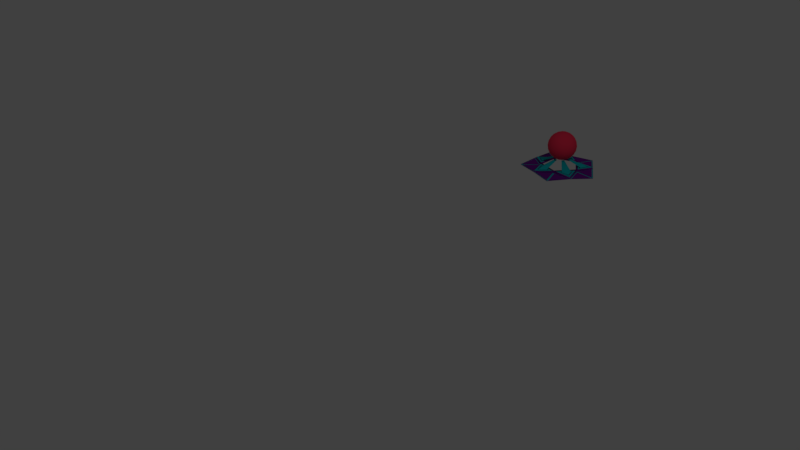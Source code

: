 # Source: ReactorNode.blend  (saved by Blender 2.79.0; exported with 4.5.12 LTS)
import bpy
from mathutils import Matrix  # noqa: F401  (used for matrix-valued properties, if any)

bpy.ops.wm.read_factory_settings(use_empty=True)
scene = bpy.context.scene
scene.name = 'Scene'

# ---- collections
col_collection_1 = bpy.data.collections.new('Collection 1'); scene.collection.children.link(col_collection_1)

# ---- materials (node trees are filled in below, after node groups)
mat_material_005 = bpy.data.materials.new('Material.005')
mat_material_005.alpha_threshold = 0.0
mat_material_005.use_transparent_shadow = False
mat_material_005.diffuse_color = (0.9823, 0.0382, 0.09531, 1.0)
mat_material_005.roughness = 0.5
mat_neon = bpy.data.materials.new('Neon')
mat_neon.alpha_threshold = 0.0
mat_neon.use_transparent_shadow = False
mat_neon.diffuse_color = (0.003035, 0.5089, 0.5647, 1.0)
mat_neon.roughness = 0.5
mat_purple = bpy.data.materials.new('Purple')
mat_purple.alpha_threshold = 0.0
mat_purple.use_transparent_shadow = False
mat_purple.diffuse_color = (0.1651, 0.01161, 0.2831, 1.0)
mat_purple.specular_color = (0.6445, 0.628, 0.6108)
mat_purple.roughness = 0.5
mat_purple.specular_intensity = 0.0

# ---- material node trees

# ---- world
world_world = bpy.data.worlds.new('World'); scene.world = world_world
world_world.color = (0.05088, 0.05088, 0.05088)
world_world.use_sun_shadow = False
world_world.sun_shadow_jitter_overblur = 0.0
world_world.cycles.sampling_method = 'MANUAL'

# ---- cameras
cam_camera = bpy.data.cameras.new('Camera')
cam_camera.clip_end = 100.0
cam_camera.lens = 35.0
cam_camera.sensor_width = 32.0
cam_camera.sensor_height = 18.0
cam_camera.ortho_scale = 7.314
cam_camera.dof.focus_distance = 0.0
cam_camera.dof.aperture_fstop = 128.0

# ---- lights
light_lamp = bpy.data.lights.new('Lamp', 'POINT')
light_lamp.transmission_factor = 0.0
light_lamp.cutoff_distance = 30.0
light_lamp.energy = 100.0
light_lamp.shadow_buffer_clip_start = 1.001
light_lamp.shadow_soft_size = 0.1
light_lamp.shadow_maximum_resolution = 0.006
light_lamp.use_absolute_resolution = True

# ---- meshes
me_icosphere_005 = bpy.data.meshes.new('Icosphere.005')
me_icosphere_005.from_pydata([(0.0, 0.0, -1.0), (0.7236, -0.5257, -0.4472), (-0.2764, -0.8506, -0.4472), (-0.8944, 0.0, -0.4472), (-0.2764, 0.8506, -0.4472), (0.7236, 0.5257, -0.4472), (0.2764, -0.8506, 0.4472), (-0.7236, -0.5257, 0.4472), (-0.7236, 0.5257, 0.4472), (0.2764, 0.8506, 0.4472), (0.8944, 0.0, 0.4472), (0.0, 0.0, 1.0), (-0.2328, -0.7166, -0.6575), (-0.1625, -0.5, -0.8507), (-0.07761, -0.2389, -0.9679), (0.2032, -0.1476, -0.9679), (0.4253, -0.309, -0.8507), (0.6095, -0.4429, -0.6575), (0.5319, -0.6817, -0.5023), (0.2629, -0.809, -0.5257), (-0.02964, -0.8642, -0.5023), (0.8127, 0.2952, -0.5023), (0.8506, 0.0, -0.5257), (0.8127, -0.2952, -0.5023), (0.2032, 0.1476, -0.9679), (0.4253, 0.309, -0.8507), (0.6095, 0.4429, -0.6575), (-0.7534, 0.0, -0.6575), (-0.5257, 0.0, -0.8507), (-0.2511, 0.0, -0.9679), (-0.484, -0.7166, -0.5023), (-0.6882, -0.5, -0.5257), (-0.8311, -0.2389, -0.5023), (-0.2328, 0.7166, -0.6575), (-0.1625, 0.5, -0.8507), (-0.07761, 0.2389, -0.9679), (-0.8311, 0.2389, -0.5023), (-0.6882, 0.5, -0.5257), (-0.484, 0.7166, -0.5023), (-0.02964, 0.8642, -0.5023), (0.2629, 0.809, -0.5257), (0.5319, 0.6817, -0.5023), (0.9566, -0.1476, 0.2511), (0.9511, -0.309, -1.752e-08), (0.8607, -0.4429, -0.2512), (0.8607, 0.4429, -0.2512), (0.9511, 0.309, 1.752e-08), (0.9566, 0.1476, 0.2511), (0.1552, -0.9554, 0.2512), (0.0, -1.0, -1.752e-08), (-0.1552, -0.9554, -0.2512), (0.6872, -0.6817, -0.2512), (0.5878, -0.809, 1.752e-08), (0.436, -0.8642, 0.2512), (-0.8607, -0.4429, 0.2512), (-0.9511, -0.309, -1.752e-08), (-0.9566, -0.1476, -0.2511), (-0.436, -0.8642, -0.2512), (-0.5878, -0.809, 1.752e-08), (-0.6872, -0.6817, 0.2512), (-0.6872, 0.6817, 0.2512), (-0.5878, 0.809, -1.752e-08), (-0.436, 0.8642, -0.2512), (-0.9566, 0.1476, -0.2511), (-0.9511, 0.309, 1.752e-08), (-0.8607, 0.4429, 0.2512), (0.436, 0.8642, 0.2512), (0.5878, 0.809, -1.752e-08), (0.6872, 0.6817, -0.2512), (-0.1552, 0.9554, -0.2512), (0.0, 1.0, 1.752e-08), (0.1552, 0.9554, 0.2512), (0.8311, -0.2389, 0.5023), (0.6882, -0.5, 0.5257), (0.484, -0.7166, 0.5023), (0.02964, -0.8642, 0.5023), (-0.2629, -0.809, 0.5257), (-0.5319, -0.6817, 0.5023), (-0.8127, -0.2952, 0.5023), (-0.8506, 0.0, 0.5257), (-0.8127, 0.2952, 0.5023), (-0.5319, 0.6817, 0.5023), (-0.2629, 0.809, 0.5257), (0.02964, 0.8642, 0.5023), (0.484, 0.7166, 0.5023), (0.6882, 0.5, 0.5257), (0.8311, 0.2389, 0.5023), (0.07761, -0.2389, 0.9679), (0.1625, -0.5, 0.8507), (0.2328, -0.7166, 0.6575), (0.7534, 0.0, 0.6575), (0.5257, 0.0, 0.8507), (0.2511, 0.0, 0.9679), (-0.2032, -0.1476, 0.9679), (-0.4253, -0.309, 0.8507), (-0.6095, -0.4429, 0.6575), (-0.2032, 0.1476, 0.9679), (-0.4253, 0.309, 0.8507), (-0.6095, 0.4429, 0.6575), (0.07761, 0.2389, 0.9679), (0.1625, 0.5, 0.8507), (0.2328, 0.7166, 0.6575), (0.3618, 0.2629, 0.8944), (0.6382, 0.2629, 0.7236), (0.4472, 0.5257, 0.7236), (-0.1382, 0.4253, 0.8944), (-0.05279, 0.6882, 0.7236), (-0.3618, 0.5878, 0.7236), (-0.4472, 0.0, 0.8944), (-0.6708, 0.1625, 0.7236), (-0.6708, -0.1625, 0.7236), (-0.1382, -0.4253, 0.8944), (-0.3618, -0.5878, 0.7236), (-0.05279, -0.6882, 0.7236), (0.3618, -0.2629, 0.8944), (0.4472, -0.5257, 0.7236), (0.6382, -0.2629, 0.7236), (0.8618, 0.4253, 0.2764), (0.809, 0.5878, 0.0), (0.6708, 0.6882, 0.2764), (-0.1382, 0.9511, 0.2764), (-0.309, 0.9511, -4.92e-07), (-0.4472, 0.8506, 0.2764), (-0.9472, 0.1625, 0.2764), (-1.0, -3.608e-07, 6.232e-07), (-0.9472, -0.1625, 0.2764), (-0.4472, -0.8506, 0.2764), (-0.309, -0.9511, -7.872e-07), (-0.1382, -0.9511, 0.2764), (0.6708, -0.6882, 0.2764), (0.809, -0.5878, -1.902e-06), (0.8618, -0.4253, 0.2764), (0.309, 0.9511, -2.615e-14), (0.4472, 0.8506, -0.2764), (0.1382, 0.9511, -0.2764), (-0.809, 0.5878, -7.845e-14), (-0.6708, 0.6882, -0.2764), (-0.8618, 0.4253, -0.2764), (-0.809, -0.5878, 8.031e-14), (-0.8618, -0.4253, -0.2764), (-0.6708, -0.6882, -0.2764), (0.309, -0.9511, 2.802e-14), (0.1382, -0.9511, -0.2764), (0.4472, -0.8506, -0.2764), (1.0, 0.0, 0.0), (0.9472, -0.1625, -0.2764), (0.9472, 0.1625, -0.2764), (0.3618, 0.5878, -0.7236), (0.1382, 0.4253, -0.8944), (0.05279, 0.6882, -0.7236), (-0.4472, 0.5257, -0.7236), (-0.3618, 0.2629, -0.8944), (-0.6382, 0.2629, -0.7236), (-0.6382, -0.2629, -0.7236), (-0.3618, -0.2629, -0.8944), (-0.4472, -0.5257, -0.7236), (0.6708, 0.1625, -0.7236), (0.6708, -0.1625, -0.7236), (0.4472, -7.38e-07, -0.8944), (0.05279, -0.6882, -0.7236), (0.1382, -0.4253, -0.8944), (0.3618, -0.5878, -0.7236)], [], [(0, 15, 14), (1, 17, 23), (0, 14, 29), (0, 29, 35), (0, 35, 24), (1, 23, 44), (2, 20, 50), (3, 32, 56), (4, 38, 62), (5, 41, 68), (1, 44, 51), (2, 50, 57), (3, 56, 63), (4, 62, 69), (5, 68, 45), (6, 74, 89), (7, 77, 95), (8, 80, 98), (9, 83, 101), (10, 86, 90), (92, 99, 11), (91, 102, 92), (90, 103, 91), (92, 102, 99), (102, 100, 99), (91, 103, 102), (103, 104, 102), (102, 104, 100), (104, 101, 100), (90, 86, 103), (86, 85, 103), (103, 85, 104), (85, 84, 104), (104, 84, 101), (84, 9, 101), (99, 96, 11), (100, 105, 99), (101, 106, 100), (99, 105, 96), (105, 97, 96), (100, 106, 105), (106, 107, 105), (105, 107, 97), (107, 98, 97), (101, 83, 106), (83, 82, 106), (106, 82, 107), (82, 81, 107), (107, 81, 98), (81, 8, 98), (96, 93, 11), (97, 108, 96), (98, 109, 97), (96, 108, 93), (108, 94, 93), (97, 109, 108), (109, 110, 108), (108, 110, 94), (110, 95, 94), (98, 80, 109), (80, 79, 109), (109, 79, 110), (79, 78, 110), (110, 78, 95), (78, 7, 95), (93, 87, 11), (94, 111, 93), (95, 112, 94), (93, 111, 87), (111, 88, 87), (94, 112, 111), (112, 113, 111), (111, 113, 88), (113, 89, 88), (95, 77, 112), (77, 76, 112), (112, 76, 113), (76, 75, 113), (113, 75, 89), (75, 6, 89), (87, 92, 11), (88, 114, 87), (89, 115, 88), (87, 114, 92), (114, 91, 92), (88, 115, 114), (115, 116, 114), (114, 116, 91), (116, 90, 91), (89, 74, 115), (74, 73, 115), (115, 73, 116), (73, 72, 116), (116, 72, 90), (72, 10, 90), (47, 86, 10), (46, 117, 47), (45, 118, 46), (47, 117, 86), (117, 85, 86), (46, 118, 117), (118, 119, 117), (117, 119, 85), (119, 84, 85), (45, 68, 118), (68, 67, 118), (118, 67, 119), (67, 66, 119), (119, 66, 84), (66, 9, 84), (71, 83, 9), (70, 120, 71), (69, 121, 70), (71, 120, 83), (120, 82, 83), (70, 121, 120), (121, 122, 120), (120, 122, 82), (122, 81, 82), (69, 62, 121), (62, 61, 121), (121, 61, 122), (61, 60, 122), (122, 60, 81), (60, 8, 81), (65, 80, 8), (64, 123, 65), (63, 124, 64), (65, 123, 80), (123, 79, 80), (64, 124, 123), (124, 125, 123), (123, 125, 79), (125, 78, 79), (63, 56, 124), (56, 55, 124), (124, 55, 125), (55, 54, 125), (125, 54, 78), (54, 7, 78), (59, 77, 7), (58, 126, 59), (57, 127, 58), (59, 126, 77), (126, 76, 77), (58, 127, 126), (127, 128, 126), (126, 128, 76), (128, 75, 76), (57, 50, 127), (50, 49, 127), (127, 49, 128), (49, 48, 128), (128, 48, 75), (48, 6, 75), (53, 74, 6), (52, 129, 53), (51, 130, 52), (53, 129, 74), (129, 73, 74), (52, 130, 129), (130, 131, 129), (129, 131, 73), (131, 72, 73), (51, 44, 130), (44, 43, 130), (130, 43, 131), (43, 42, 131), (131, 42, 72), (42, 10, 72), (66, 71, 9), (67, 132, 66), (68, 133, 67), (66, 132, 71), (132, 70, 71), (67, 133, 132), (133, 134, 132), (132, 134, 70), (134, 69, 70), (68, 41, 133), (41, 40, 133), (133, 40, 134), (40, 39, 134), (134, 39, 69), (39, 4, 69), (60, 65, 8), (61, 135, 60), (62, 136, 61), (60, 135, 65), (135, 64, 65), (61, 136, 135), (136, 137, 135), (135, 137, 64), (137, 63, 64), (62, 38, 136), (38, 37, 136), (136, 37, 137), (37, 36, 137), (137, 36, 63), (36, 3, 63), (54, 59, 7), (55, 138, 54), (56, 139, 55), (54, 138, 59), (138, 58, 59), (55, 139, 138), (139, 140, 138), (138, 140, 58), (140, 57, 58), (56, 32, 139), (32, 31, 139), (139, 31, 140), (31, 30, 140), (140, 30, 57), (30, 2, 57), (48, 53, 6), (49, 141, 48), (50, 142, 49), (48, 141, 53), (141, 52, 53), (49, 142, 141), (142, 143, 141), (141, 143, 52), (143, 51, 52), (50, 20, 142), (20, 19, 142), (142, 19, 143), (19, 18, 143), (143, 18, 51), (18, 1, 51), (42, 47, 10), (43, 144, 42), (44, 145, 43), (42, 144, 47), (144, 46, 47), (43, 145, 144), (145, 146, 144), (144, 146, 46), (146, 45, 46), (44, 23, 145), (23, 22, 145), (145, 22, 146), (22, 21, 146), (146, 21, 45), (21, 5, 45), (26, 41, 5), (25, 147, 26), (24, 148, 25), (26, 147, 41), (147, 40, 41), (25, 148, 147), (148, 149, 147), (147, 149, 40), (149, 39, 40), (24, 35, 148), (35, 34, 148), (148, 34, 149), (34, 33, 149), (149, 33, 39), (33, 4, 39), (33, 38, 4), (34, 150, 33), (35, 151, 34), (33, 150, 38), (150, 37, 38), (34, 151, 150), (151, 152, 150), (150, 152, 37), (152, 36, 37), (35, 29, 151), (29, 28, 151), (151, 28, 152), (28, 27, 152), (152, 27, 36), (27, 3, 36), (27, 32, 3), (28, 153, 27), (29, 154, 28), (27, 153, 32), (153, 31, 32), (28, 154, 153), (154, 155, 153), (153, 155, 31), (155, 30, 31), (29, 14, 154), (14, 13, 154), (154, 13, 155), (13, 12, 155), (155, 12, 30), (12, 2, 30), (21, 26, 5), (22, 156, 21), (23, 157, 22), (21, 156, 26), (156, 25, 26), (22, 157, 156), (157, 158, 156), (156, 158, 25), (158, 24, 25), (23, 17, 157), (17, 16, 157), (157, 16, 158), (16, 15, 158), (158, 15, 24), (15, 0, 24), (12, 20, 2), (13, 159, 12), (14, 160, 13), (12, 159, 20), (159, 19, 20), (13, 160, 159), (160, 161, 159), (159, 161, 19), (161, 18, 19), (14, 15, 160), (15, 16, 160), (160, 16, 161), (16, 17, 161), (161, 17, 18), (17, 1, 18)])
me_icosphere_005.polygons.foreach_set('use_smooth', [True] * 320)
me_icosphere_005.materials.append(mat_material_005)
me_icosphere_005.use_remesh_preserve_volume = False
me_icosphere_005.use_remesh_preserve_attributes = False
me_icosphere_005.use_mirror_vertex_groups = False
me_icosphere_005.update()
me_icosphere_002 = bpy.data.meshes.new('Icosphere.002')
me_icosphere_002.from_pydata([(0.1241, -0.2771, 0.07465), (0.3813, -0.2771, 0.07069), (0.3018, -0.03242, 0.07465), (-0.2251, -0.2036, 0.07465), (-0.1457, -0.4483, 0.07069), (0.06244, -0.2971, 0.07465), (-0.2632, 0.1512, 0.07465), (-0.4713, 4.397e-10, 0.07069), (-0.2632, -0.1512, 0.07465), (0.06244, 0.2971, 0.07465), (-0.1457, 0.4483, 0.07069), (-0.2251, 0.2036, 0.07465), (0.3018, 0.03242, 0.07465), (0.3813, 0.2771, 0.07069), (0.1241, 0.2771, 0.07465), (0.1661, -0.2557, 0.07425), (0.3519, -0.2557, 0.07138), (0.2945, -0.07897, 0.07424), (-0.1918, -0.237, 0.07425), (-0.1344, -0.4136, 0.07139), (0.01589, -0.3045, 0.07425), (-0.2846, 0.1092, 0.07425), (-0.4349, 4.397e-10, 0.07139), (-0.2846, -0.1092, 0.07425), (0.01589, 0.3045, 0.07425), (-0.1344, 0.4136, 0.07139), (-0.1918, 0.237, 0.07425), (0.2945, 0.07897, 0.07424), (0.3519, 0.2557, 0.07138), (0.1661, 0.2557, 0.07425), (0.2016, -0.2375, 0.0739), (0.3269, -0.2375, 0.07197), (0.2882, -0.1184, 0.0739), (-0.1636, -0.2652, 0.0739), (-0.1249, -0.3843, 0.07197), (-0.02351, -0.3107, 0.0739), (-0.3028, 0.07365, 0.0739), (-0.4041, 4.397e-10, 0.07197), (-0.3028, -0.07365, 0.0739), (-0.02351, 0.3107, 0.0739), (-0.1249, 0.3843, 0.07197), (-0.1636, 0.2652, 0.0739), (0.2882, 0.1184, 0.0739), (0.3269, 0.2375, 0.07197), (0.2016, 0.2375, 0.0739), (0.1241, -0.2771, 0.09816), (0.3813, -0.2771, 0.0942), (0.3018, -0.03242, 0.09816), (-0.2251, -0.2036, 0.09816), (-0.1457, -0.4483, 0.0942), (0.06244, -0.2971, 0.09816), (-0.2632, 0.1512, 0.09816), (-0.4713, 4.397e-10, 0.0942), (-0.2632, -0.1512, 0.09816), (0.06244, 0.2971, 0.09816), (-0.1457, 0.4483, 0.0942), (-0.2251, 0.2036, 0.09816), (0.3018, 0.03242, 0.09816), (0.3813, 0.2771, 0.0942), (0.1241, 0.2771, 0.09816), (0.1661, -0.2557, 0.09776), (0.3519, -0.2557, 0.0949), (0.2945, -0.07897, 0.09776), (-0.1918, -0.237, 0.09776), (-0.1344, -0.4136, 0.0949), (0.01589, -0.3045, 0.09776), (-0.2846, 0.1092, 0.09776), (-0.4349, 4.397e-10, 0.0949), (-0.2846, -0.1092, 0.09776), (0.01589, 0.3045, 0.09776), (-0.1344, 0.4136, 0.0949), (-0.1918, 0.237, 0.09776), (0.2945, 0.07897, 0.09776), (0.3519, 0.2557, 0.0949), (0.1661, 0.2557, 0.09776), (0.2016, -0.2375, 0.09741), (0.3269, -0.2375, 0.09548), (0.2882, -0.1184, 0.09741), (-0.1636, -0.2652, 0.09741), (-0.1249, -0.3843, 0.09548), (-0.02351, -0.3107, 0.09741), (-0.3028, 0.07365, 0.09741), (-0.4041, 4.397e-10, 0.09548), (-0.3028, -0.07365, 0.09741), (-0.02351, 0.3107, 0.09741), (-0.1249, 0.3843, 0.09548), (-0.1636, 0.2652, 0.09741), (0.2882, 0.1184, 0.09741), (0.3269, 0.2375, 0.09548), (0.2016, 0.2375, 0.09741), (0.1794, -0.2114, 0.1171), (0.2909, -0.2114, 0.1154), (0.2565, -0.1053, 0.1171), (-0.1456, -0.236, 0.1171), (-0.1111, -0.342, 0.1154), (-0.02092, -0.2765, 0.1171), (-0.2694, 0.06553, 0.1171), (-0.3596, 7.197e-10, 0.1154), (-0.2694, -0.06553, 0.1171), (-0.02092, 0.2765, 0.1171), (-0.1111, 0.342, 0.1154), (-0.1456, 0.236, 0.1171), (0.2565, 0.1053, 0.1171), (0.2909, 0.2114, 0.1154), (0.1794, 0.2114, 0.1171), (0.1309, -0.1542, 0.1505), (0.2122, -0.1542, 0.1493), (0.187, -0.07682, 0.1505), (-0.1062, -0.1721, 0.1505), (-0.08105, -0.2494, 0.1493), (-0.01526, -0.2016, 0.1505), (-0.1965, 0.0478, 0.1505), (-0.2623, -1.357e-09, 0.1493), (-0.1965, -0.0478, 0.1505), (-0.01526, 0.2016, 0.1505), (-0.08105, 0.2494, 0.1493), (-0.1062, 0.1721, 0.1505), (0.187, 0.07682, 0.1505), (0.2122, 0.1542, 0.1493), (0.1309, 0.1542, 0.1505), (0.06212, -0.07317, 0.2025), (0.1007, -0.07317, 0.2019), (0.08879, -0.03646, 0.2025), (-0.0504, -0.08169, 0.2025), (-0.03847, -0.1184, 0.2019), (-0.007244, -0.09571, 0.2025), (-0.09326, 0.02269, 0.2025), (-0.1245, -2.21e-09, 0.2019), (-0.09326, -0.02269, 0.2025), (-0.007243, 0.09571, 0.2025), (-0.03847, 0.1184, 0.2019), (-0.0504, 0.08169, 0.2025), (0.08879, 0.03646, 0.2025), (0.1007, 0.07317, 0.2019), (0.06212, 0.07317, 0.2025), (0.0717, -0.08446, 0.2118), (0.1163, -0.08446, 0.2111), (0.1025, -0.04209, 0.2118), (-0.05817, -0.09429, 0.2118), (-0.04441, -0.1367, 0.2111), (-0.008361, -0.1105, 0.2118), (-0.1077, 0.02619, 0.2118), (-0.1437, -2.474e-09, 0.2111), (-0.1077, -0.02619, 0.2118), (-0.008361, 0.1105, 0.2118), (-0.04441, 0.1367, 0.2111), (-0.05817, 0.09429, 0.2118), (0.1025, 0.04209, 0.2118), (0.1163, 0.08446, 0.2111), (0.0717, 0.08446, 0.2118)], [], [(30, 32, 31), (33, 35, 34), (36, 38, 37), (39, 41, 40), (42, 44, 43), (0, 15, 16, 1), (1, 16, 17, 2), (2, 17, 15, 0), (3, 18, 19, 4), (4, 19, 20, 5), (5, 20, 18, 3), (6, 21, 22, 7), (7, 22, 23, 8), (8, 23, 21, 6), (9, 24, 25, 10), (10, 25, 26, 11), (11, 26, 24, 9), (12, 27, 28, 13), (13, 28, 29, 14), (14, 29, 27, 12), (88, 89, 104, 103), (81, 82, 97, 96), (89, 87, 102, 104), (79, 80, 95, 94), (87, 88, 103, 102), (45, 46, 61, 60), (46, 47, 62, 61), (47, 45, 60, 62), (48, 49, 64, 63), (49, 50, 65, 64), (50, 48, 63, 65), (51, 52, 67, 66), (52, 53, 68, 67), (53, 51, 66, 68), (54, 55, 70, 69), (55, 56, 71, 70), (56, 54, 69, 71), (57, 58, 73, 72), (58, 59, 74, 73), (59, 57, 72, 74), (5, 3, 48, 50), (44, 42, 87, 89), (30, 31, 76, 75), (4, 5, 50, 49), (43, 44, 89, 88), (32, 30, 75, 77), (6, 7, 52, 51), (25, 24, 69, 70), (31, 32, 77, 76), (8, 6, 51, 53), (24, 26, 71, 69), (19, 18, 63, 64), (33, 34, 79, 78), (7, 8, 53, 52), (26, 25, 70, 71), (18, 20, 65, 63), (35, 33, 78, 80), (9, 10, 55, 54), (20, 19, 64, 65), (34, 35, 80, 79), (11, 9, 54, 56), (36, 37, 82, 81), (10, 11, 56, 55), (38, 36, 81, 83), (12, 13, 58, 57), (28, 27, 72, 73), (37, 38, 83, 82), (14, 12, 57, 59), (27, 29, 74, 72), (0, 1, 46, 45), (22, 21, 66, 67), (39, 40, 85, 84), (13, 14, 59, 58), (29, 28, 73, 74), (2, 0, 45, 47), (21, 23, 68, 66), (41, 39, 84, 86), (16, 15, 60, 61), (1, 2, 47, 46), (23, 22, 67, 68), (40, 41, 86, 85), (15, 17, 62, 60), (3, 4, 49, 48), (42, 43, 88, 87), (17, 16, 61, 62), (104, 102, 117, 119), (94, 95, 110, 109), (102, 103, 118, 117), (95, 93, 108, 110), (100, 101, 116, 115), (83, 81, 96, 98), (75, 76, 91, 90), (82, 83, 98, 97), (77, 75, 90, 92), (84, 85, 100, 99), (76, 77, 92, 91), (86, 84, 99, 101), (78, 79, 94, 93), (85, 86, 101, 100), (80, 78, 93, 95), (119, 117, 132, 134), (109, 110, 125, 124), (117, 118, 133, 132), (110, 108, 123, 125), (115, 116, 131, 130), (96, 97, 112, 111), (103, 104, 119, 118), (98, 96, 111, 113), (90, 91, 106, 105), (97, 98, 113, 112), (92, 90, 105, 107), (99, 100, 115, 114), (91, 92, 107, 106), (101, 99, 114, 116), (93, 94, 109, 108), (124, 125, 140, 139), (132, 133, 148, 147), (125, 123, 138, 140), (130, 131, 146, 145), (123, 124, 139, 138), (111, 112, 127, 126), (118, 119, 134, 133), (113, 111, 126, 128), (105, 106, 121, 120), (112, 113, 128, 127), (107, 105, 120, 122), (114, 115, 130, 129), (106, 107, 122, 121), (116, 114, 129, 131), (108, 109, 124, 123), (135, 136, 137), (138, 139, 140), (141, 142, 143), (144, 145, 146), (147, 148, 149), (134, 132, 147, 149), (126, 127, 142, 141), (133, 134, 149, 148), (128, 126, 141, 143), (120, 121, 136, 135), (127, 128, 143, 142), (122, 120, 135, 137), (129, 130, 145, 144), (121, 122, 137, 136), (131, 129, 144, 146)])
me_icosphere_002.materials.append(mat_neon)
me_icosphere_002.use_remesh_preserve_volume = False
me_icosphere_002.use_remesh_preserve_attributes = False
me_icosphere_002.use_mirror_vertex_groups = False
me_icosphere_002.update()
me_icosphere_001 = bpy.data.meshes.new('Icosphere.001')
me_icosphere_001.from_pydata([(0.09486, -0.292, 0.06593), (0.1897, -0.5839, 0.05031), (-0.2484, -0.1804, 0.06593), (-0.4967, -0.3609, 0.05031), (-0.2484, 0.1804, 0.06593), (-0.4967, 0.3609, 0.05031), (0.09486, 0.292, 0.06593), (0.1897, 0.5839, 0.05031), (0.3684, 0.309, 0.06089), (0.1956, 0.5468, 0.05202), (-0.1801, 0.4458, 0.06089), (-0.4596, 0.355, 0.05202), (-0.4796, -0.03347, 0.06089), (-0.4796, -0.3274, 0.05202), (-0.1164, -0.4665, 0.06089), (0.1631, -0.5573, 0.05202), (0.4077, -0.2548, 0.06089), (0.5805, -0.01707, 0.05202), (0.614, 4.397e-10, 0.05031), (0.307, 4.397e-10, 0.06592), (0.5805, 0.01707, 0.05202), (0.4077, 0.2548, 0.06089), (0.1631, 0.5573, 0.05202), (-0.1164, 0.4665, 0.06089), (-0.4796, 0.3274, 0.05202), (-0.4796, 0.03347, 0.06089), (-0.4596, -0.355, 0.05202), (-0.1801, -0.4458, 0.06089), (0.1956, -0.5468, 0.05202), (0.3684, -0.309, 0.06089), (0.4018, -0.292, 0.0612), (-0.1535, -0.4724, 0.0612), (-0.4967, 4.397e-10, 0.0612), (-0.1535, 0.4724, 0.0612), (0.4018, 0.292, 0.0612), (0.3305, 0.01707, 0.06474), (0.08588, 0.3196, 0.06474), (-0.2774, 0.1804, 0.06474), (-0.2573, -0.208, 0.06474), (0.1184, -0.309, 0.06474), (0.3305, -0.01707, 0.06474), (0.08588, -0.3196, 0.06474), (-0.2774, -0.1804, 0.06474), (-0.2573, 0.208, 0.06474), (0.1184, 0.309, 0.06474)], [], [(18, 34, 21, 20), (34, 19, 35, 21), (19, 18, 20, 35), (7, 33, 23, 22), (33, 6, 36, 23), (6, 7, 22, 36), (5, 32, 25, 24), (32, 4, 37, 25), (4, 5, 24, 37), (3, 31, 27, 26), (31, 2, 38, 27), (2, 3, 26, 38), (1, 30, 29, 28), (30, 0, 39, 29), (0, 1, 28, 39), (30, 18, 17, 16), (18, 19, 40, 17), (19, 30, 16, 40), (31, 1, 15, 14), (1, 0, 41, 15), (0, 31, 14, 41), (32, 3, 13, 12), (3, 2, 42, 13), (2, 32, 12, 42), (33, 5, 11, 10), (5, 4, 43, 11), (4, 33, 10, 43), (34, 7, 9, 8), (7, 6, 44, 9), (6, 34, 8, 44)])
me_icosphere_001.materials.append(mat_neon)
me_icosphere_001.use_remesh_preserve_volume = False
me_icosphere_001.use_remesh_preserve_attributes = False
me_icosphere_001.use_mirror_vertex_groups = False
me_icosphere_001.update()
me_icosphere = bpy.data.meshes.new('Icosphere')
me_icosphere.from_pydata([(0.1897, -0.5839, 0.05932), (0.614, 4.397e-10, 0.05932), (-0.4967, -0.3609, 0.05932), (-0.4967, 0.3609, 0.05932), (0.1897, 0.5839, 0.05932), (0.307, 4.397e-10, 0.1089), (0.09486, -0.292, 0.1089), (-0.2484, -0.1804, 0.1089), (-0.2484, 0.1804, 0.1089), (0.09486, 0.292, 0.1089), (0.4018, 0.292, 0.07021), (-0.1535, 0.4724, 0.07021), (-0.4967, 4.397e-10, 0.07021), (-0.1535, -0.4724, 0.07021), (0.4018, -0.292, 0.07021), (0.1241, -0.2771, 0.07465), (0.3813, -0.2771, 0.07069), (0.3018, -0.03242, 0.07465), (-0.2251, -0.2036, 0.07465), (-0.1457, -0.4483, 0.07069), (0.06244, -0.2971, 0.07465), (-0.2632, 0.1512, 0.07465), (-0.4713, 4.397e-10, 0.07069), (-0.2632, -0.1512, 0.07465), (0.06244, 0.2971, 0.07465), (-0.1457, 0.4483, 0.07069), (-0.2251, 0.2036, 0.07465), (0.3018, 0.03242, 0.07465), (0.3813, 0.2771, 0.07069), (0.1241, 0.2771, 0.07465), (0.1661, -0.2557, 0.07425), (0.3519, -0.2557, 0.07138), (0.2945, -0.07897, 0.07424), (-0.1918, -0.237, 0.07425), (-0.1344, -0.4136, 0.07139), (0.01589, -0.3045, 0.07425), (-0.2846, 0.1092, 0.07425), (-0.4349, 4.397e-10, 0.07139), (-0.2846, -0.1092, 0.07425), (0.01589, 0.3045, 0.07425), (-0.1344, 0.4136, 0.07139), (-0.1918, 0.237, 0.07425), (0.2945, 0.07897, 0.07424), (0.3519, 0.2557, 0.07138), (0.1661, 0.2557, 0.07425), (0.2016, -0.2375, 0.0739), (0.3269, -0.2375, 0.07197), (0.2882, -0.1184, 0.0739), (-0.1636, -0.2652, 0.0739), (-0.1249, -0.3843, 0.07197), (-0.02351, -0.3107, 0.0739), (-0.3028, 0.07365, 0.0739), (-0.4041, 4.397e-10, 0.07197), (-0.3028, -0.07365, 0.0739), (-0.02351, 0.3107, 0.0739), (-0.1249, 0.3843, 0.07197), (-0.1636, 0.2652, 0.0739), (0.2882, 0.1184, 0.0739), (0.3269, 0.2375, 0.07197), (0.2016, 0.2375, 0.0739), (0.08899, -0.2739, 0.08521), (0.288, 7.31e-10, 0.08521), (0.377, -0.2739, 0.08077), (-0.233, -0.1693, 0.08521), (-0.144, -0.4432, 0.08077), (-0.233, 0.1693, 0.08521), (-0.466, 7.31e-10, 0.08077), (0.08899, 0.2739, 0.08521), (-0.144, 0.4432, 0.08077), (0.377, 0.2739, 0.08077), (0.1164, -0.2599, 0.08494), (0.3577, -0.2599, 0.08122), (0.2832, -0.03041, 0.08494), (-0.2112, -0.191, 0.08494), (-0.1366, -0.4205, 0.08123), (0.05858, -0.2787, 0.08494), (-0.247, 0.1418, 0.08494), (-0.4422, 7.31e-10, 0.08123), (-0.247, -0.1418, 0.08494), (0.05858, 0.2787, 0.08494), (-0.1366, 0.4205, 0.08123), (-0.2112, 0.191, 0.08494), (0.2832, 0.03041, 0.08494), (0.3577, 0.2599, 0.08122), (0.1164, 0.2599, 0.08494), (0.1558, -0.2398, 0.08456), (0.3301, -0.2398, 0.08187), (0.2762, -0.07409, 0.08456), (-0.1799, -0.2223, 0.08456), (-0.1261, -0.3881, 0.08188), (0.0149, -0.2856, 0.08456), (-0.267, 0.1024, 0.08456), (-0.408, 7.31e-10, 0.08188), (-0.267, -0.1024, 0.08456), (0.0149, 0.2856, 0.08456), (-0.1261, 0.3881, 0.08188), (-0.1799, 0.2223, 0.08456), (0.2762, 0.07409, 0.08456), (0.3301, 0.2398, 0.08187), (0.1558, 0.2398, 0.08456), (0.1892, -0.2228, 0.08424), (0.3067, -0.2228, 0.08242), (0.2704, -0.111, 0.08424), (-0.1535, -0.2488, 0.08424), (-0.1172, -0.3606, 0.08243), (-0.02206, -0.2915, 0.08424), (-0.284, 0.06909, 0.08424), (-0.3791, 7.31e-10, 0.08243), (-0.284, -0.06909, 0.08424), (-0.02206, 0.2915, 0.08424), (-0.1172, 0.3606, 0.08243), (-0.1535, 0.2488, 0.08424), (0.2704, 0.111, 0.08424), (0.3067, 0.2228, 0.08242), (0.1892, 0.2228, 0.08424), (0.5805, 0.01707, 0.06103), (0.4077, 0.2548, 0.0699), (0.3305, 0.01707, 0.07375), (0.1631, 0.5573, 0.06103), (-0.1164, 0.4665, 0.0699), (0.08588, 0.3196, 0.07375), (-0.4796, 0.3274, 0.06103), (-0.4796, 0.03347, 0.0699), (-0.2774, 0.1804, 0.07375), (-0.4596, -0.355, 0.06103), (-0.1801, -0.4458, 0.0699), (-0.2573, -0.208, 0.07375), (0.1956, -0.5468, 0.06103), (0.3684, -0.309, 0.0699), (0.1184, -0.309, 0.07375), (0.4077, -0.2548, 0.0699), (0.5805, -0.01707, 0.06103), (0.3305, -0.01707, 0.07375), (-0.1164, -0.4665, 0.0699), (0.1631, -0.5573, 0.06103), (0.08588, -0.3196, 0.07375), (-0.4796, -0.03347, 0.0699), (-0.4796, -0.3274, 0.06103), (-0.2774, -0.1804, 0.07375), (-0.1801, 0.4458, 0.0699), (-0.4596, 0.355, 0.06103), (-0.2573, 0.208, 0.07375), (0.3684, 0.309, 0.0699), (0.1956, 0.5468, 0.06103), (0.1184, 0.309, 0.07375), (0.09486, -0.292, 0.06593), (0.1897, -0.5839, 0.05031), (-0.2484, -0.1804, 0.06593), (-0.4967, -0.3609, 0.05031), (-0.2484, 0.1804, 0.06593), (-0.4967, 0.3609, 0.05031), (0.09486, 0.292, 0.06593), (0.1897, 0.5839, 0.05031), (0.3684, 0.309, 0.06089), (0.1956, 0.5468, 0.05202), (-0.1801, 0.4458, 0.06089), (-0.4596, 0.355, 0.05202), (-0.4796, -0.03347, 0.06089), (-0.4796, -0.3274, 0.05202), (-0.1164, -0.4665, 0.06089), (0.1631, -0.5573, 0.05202), (0.4077, -0.2548, 0.06089), (0.5805, -0.01707, 0.05202), (0.614, 4.397e-10, 0.05031), (0.307, 4.397e-10, 0.06592), (0.5805, 0.01707, 0.05202), (0.4077, 0.2548, 0.06089), (0.1631, 0.5573, 0.05202), (-0.1164, 0.4665, 0.06089), (-0.4796, 0.3274, 0.05202), (-0.4796, 0.03347, 0.06089), (-0.4596, -0.355, 0.05202), (-0.1801, -0.4458, 0.06089), (0.1956, -0.5468, 0.05202), (0.3684, -0.309, 0.06089), (0.4018, -0.292, 0.0612), (-0.1535, -0.4724, 0.0612), (-0.4967, 4.397e-10, 0.0612), (-0.1535, 0.4724, 0.0612), (0.4018, 0.292, 0.0612), (0.3305, 0.01707, 0.06474), (0.08588, 0.3196, 0.06474), (-0.2774, 0.1804, 0.06474), (-0.2573, -0.208, 0.06474), (0.1184, -0.309, 0.06474), (0.3305, -0.01707, 0.06474), (0.08588, -0.3196, 0.06474), (-0.2774, -0.1804, 0.06474), (-0.2573, 0.208, 0.06474), (0.1184, 0.309, 0.06474), (0.1656, -0.1946, 0.1089), (0.2363, -0.09732, 0.1089), (-0.1339, -0.2176, 0.1089), (-0.01954, -0.2548, 0.1089), (-0.2484, 0.06014, 0.1089), (-0.2484, -0.06014, 0.1089), (-0.01954, 0.2548, 0.1089), (-0.1339, 0.2176, 0.1089), (0.2363, 0.09732, 0.1089), (0.1656, 0.1946, 0.1089), (-0.1535, 0.4724, 0.0612), (-0.1535, 0.4724, 0.07021), (0.614, 4.397e-10, 0.05932), (0.4018, 0.292, 0.07021), (-0.4967, -0.3609, 0.05932), (-0.4967, -0.3609, 0.05031), (0.1897, 0.5839, 0.05932), (-0.4967, 0.3609, 0.05932), (-0.4967, 4.397e-10, 0.07021), (0.1897, 0.5839, 0.05031), (0.614, 4.397e-10, 0.05031), (0.4018, 0.292, 0.0612), (-0.1535, -0.4724, 0.07021), (0.1897, -0.5839, 0.05932), (0.4018, -0.292, 0.07021), (-0.4967, 0.3609, 0.05031), (-0.4967, 4.397e-10, 0.0612), (0.4018, -0.292, 0.0612), (-0.1535, -0.4724, 0.0612), (0.1897, -0.5839, 0.05031), (-0.1535, 0.4724, 0.0612), (-0.1535, 0.4724, 0.07021), (0.614, 4.397e-10, 0.05932), (0.4018, 0.292, 0.07021), (-0.4967, -0.3609, 0.05932), (-0.4967, -0.3609, 0.05031), (0.1897, 0.5839, 0.05932), (-0.4967, 0.3609, 0.05932), (-0.4967, 4.397e-10, 0.07021), (0.1897, 0.5839, 0.05031), (0.614, 4.397e-10, 0.05031), (0.4018, 0.292, 0.0612), (-0.1535, -0.4724, 0.07021), (0.1897, -0.5839, 0.05932), (0.4018, -0.292, 0.07021), (-0.4967, 0.3609, 0.05031), (-0.4967, 4.397e-10, 0.0612), (0.4018, -0.292, 0.0612), (-0.1535, -0.4724, 0.0612), (0.1897, -0.5839, 0.05031), (-0.1535, 0.4724, 0.0612), (-0.1535, 0.4724, 0.07021), (0.614, 4.397e-10, 0.05932), (0.4018, 0.292, 0.07021), (-0.4967, -0.3609, 0.05932), (-0.4967, -0.3609, 0.05031), (0.1897, 0.5839, 0.05932), (-0.4967, 0.3609, 0.05932), (-0.4967, 4.397e-10, 0.07021), (0.1897, 0.5839, 0.05031), (0.614, 4.397e-10, 0.05031), (0.4018, 0.292, 0.0612), (-0.1535, -0.4724, 0.07021), (0.1897, -0.5839, 0.05932), (0.4018, -0.292, 0.07021), (-0.4967, 0.3609, 0.05031), (-0.4967, 4.397e-10, 0.0612), (0.4018, -0.292, 0.0612), (-0.1535, -0.4724, 0.0612), (0.1897, -0.5839, 0.05031), (-0.1535, 0.4724, 0.0612), (-0.1535, 0.4724, 0.07021), (0.614, 4.397e-10, 0.05932), (0.4018, 0.292, 0.07021), (-0.4967, -0.3609, 0.05932), (-0.4967, -0.3609, 0.05031), (0.1897, 0.5839, 0.05932), (-0.4967, 0.3609, 0.05932), (-0.4967, 4.397e-10, 0.07021), (0.1897, 0.5839, 0.05031), (0.614, 4.397e-10, 0.05031), (0.4018, 0.292, 0.0612), (-0.1535, -0.4724, 0.07021), (0.1897, -0.5839, 0.05932), (0.4018, -0.292, 0.07021), (-0.4967, 0.3609, 0.05031), (-0.4967, 4.397e-10, 0.0612), (0.4018, -0.292, 0.0612), (-0.1535, -0.4724, 0.0612), (0.1897, -0.5839, 0.05031), (0.3252, 0.3684, 0.06768), (0.282, 0.4279, 0.06546), (0.2388, 0.4873, 0.06325), (-0.2499, 0.4231, 0.06768), (-0.3198, 0.4004, 0.06547), (-0.3897, 0.3777, 0.06325), (-0.4796, -0.1069, 0.06768), (-0.4796, -0.1804, 0.06546), (-0.4796, -0.2539, 0.06325), (-0.0465, -0.4892, 0.06768), (0.02337, -0.5119, 0.06547), (0.09325, -0.5346, 0.06325), (0.4509, -0.1954, 0.06768), (0.4941, -0.136, 0.06546), (0.5373, -0.07652, 0.06325), (0.5373, 0.07652, 0.06325), (0.4941, 0.136, 0.06546), (0.4509, 0.1954, 0.06768), (0.09325, 0.5346, 0.06325), (0.02337, 0.5119, 0.06547), (-0.0465, 0.4892, 0.06768), (-0.4796, 0.2539, 0.06325), (-0.4796, 0.1804, 0.06546), (-0.4796, 0.1069, 0.06768), (-0.3897, -0.3777, 0.06325), (-0.3198, -0.4004, 0.06547), (-0.2499, -0.4231, 0.06768), (0.2388, -0.4873, 0.06325), (0.282, -0.4279, 0.06546), (0.3252, -0.3684, 0.06768), (0.518, 0.01707, 0.06421), (0.4555, 0.01707, 0.06739), (0.393, 0.01707, 0.07057), (0.3498, 0.07652, 0.07278), (0.3691, 0.136, 0.07182), (0.3884, 0.1954, 0.07086), (0.1052, 0.379, 0.07057), (0.1245, 0.4384, 0.06739), (0.1438, 0.4979, 0.06421), (0.03531, 0.3563, 0.07279), (-0.01525, 0.393, 0.07182), (-0.06582, 0.4298, 0.07086), (-0.3279, 0.2172, 0.07057), (-0.3785, 0.2539, 0.06739), (-0.4291, 0.2906, 0.06421), (-0.3279, 0.1437, 0.07279), (-0.3785, 0.1069, 0.07182), (-0.4291, 0.07021, 0.07086), (-0.3079, -0.2448, 0.07057), (-0.3584, -0.2815, 0.06739), (-0.409, -0.3183, 0.06421), (-0.238, -0.2675, 0.07279), (-0.2187, -0.3269, 0.07182), (-0.1994, -0.3864, 0.07086), (0.1377, -0.3684, 0.07057), (0.157, -0.4279, 0.06739), (0.1763, -0.4873, 0.06421), (0.1809, -0.309, 0.07279), (0.2434, -0.309, 0.07182), (0.3059, -0.309, 0.07086), (0.3498, -0.07652, 0.07278), (0.3691, -0.136, 0.07182), (0.3884, -0.1954, 0.07086), (0.518, -0.01707, 0.06421), (0.4555, -0.01707, 0.06739), (0.393, -0.01707, 0.07057), (0.03531, -0.3563, 0.07279), (-0.01525, -0.393, 0.07182), (-0.06582, -0.4298, 0.07086), (0.1052, -0.379, 0.07057), (0.1245, -0.4384, 0.06739), (0.1438, -0.4979, 0.06421), (-0.3279, -0.1437, 0.07279), (-0.3785, -0.1069, 0.07182), (-0.4291, -0.07021, 0.07086), (-0.3279, -0.2172, 0.07057), (-0.3785, -0.2539, 0.06739), (-0.4291, -0.2906, 0.06421), (-0.238, 0.2675, 0.07279), (-0.2187, 0.3269, 0.07182), (-0.1994, 0.3864, 0.07086), (-0.3079, 0.2448, 0.07057), (-0.3584, 0.2815, 0.06739), (-0.409, 0.3183, 0.06421), (0.1809, 0.309, 0.07279), (0.2434, 0.309, 0.07182), (0.3059, 0.309, 0.07086), (0.1377, 0.3684, 0.07057), (0.157, 0.4279, 0.06739), (0.1763, 0.4873, 0.06421), (0.2002, 0.3684, 0.06961), (0.2627, 0.3684, 0.06864), (0.2195, 0.4279, 0.06643), (-0.2886, 0.3042, 0.06961), (-0.2692, 0.3637, 0.06864), (-0.3391, 0.341, 0.06643), (-0.3785, -0.1804, 0.06961), (-0.4291, -0.1437, 0.06864), (-0.4291, -0.2172, 0.06643), (0.05463, -0.4157, 0.06961), (0.004061, -0.4525, 0.06864), (0.07394, -0.4752, 0.06643), (0.4123, -0.07652, 0.0696), (0.4316, -0.136, 0.06864), (0.4748, -0.07652, 0.06643), (0.2002, -0.3684, 0.06961), (0.2195, -0.4279, 0.06643), (0.2627, -0.3684, 0.06864), (-0.2886, -0.3042, 0.06961), (-0.3391, -0.341, 0.06643), (-0.2692, -0.3637, 0.06864), (-0.3785, 0.1804, 0.06961), (-0.4291, 0.2172, 0.06643), (-0.4291, 0.1437, 0.06864), (0.05463, 0.4157, 0.06961), (0.07394, 0.4752, 0.06643), (0.004061, 0.4525, 0.06864), (0.4123, 0.07652, 0.0696), (0.4748, 0.07652, 0.06643), (0.4316, 0.136, 0.06864), (0.2539, -0.07299, 0.1089), (0.2716, -0.04866, 0.1089), (0.2893, -0.02433, 0.1089), (0.009057, -0.2641, 0.1089), (0.03766, -0.2734, 0.1089), (0.06626, -0.2827, 0.1089), (-0.2484, -0.09022, 0.1089), (-0.2484, -0.1203, 0.1089), (-0.2484, -0.1504, 0.1089), (-0.1625, 0.2083, 0.1089), (-0.1911, 0.199, 0.1089), (-0.2197, 0.1897, 0.1089), (0.1479, 0.219, 0.1089), (0.1302, 0.2433, 0.1089), (0.1125, 0.2676, 0.1089), (0.1125, -0.2676, 0.1089), (0.1302, -0.2433, 0.1089), (0.1479, -0.219, 0.1089), (0.1832, -0.1703, 0.1089), (0.2009, -0.146, 0.1089), (0.2186, -0.1216, 0.1089), (-0.2197, -0.1897, 0.1089), (-0.1911, -0.199, 0.1089), (-0.1625, -0.2083, 0.1089), (-0.1053, -0.2269, 0.1089), (-0.07675, -0.2362, 0.1089), (-0.04814, -0.2455, 0.1089), (-0.2484, 0.1504, 0.1089), (-0.2484, 0.1203, 0.1089), (-0.2484, 0.09022, 0.1089), (-0.2484, 0.03007, 0.1089), (-0.2484, -5.588e-09, 0.1089), (-0.2484, -0.03007, 0.1089), (0.06626, 0.2827, 0.1089), (0.03766, 0.2734, 0.1089), (0.009057, 0.2641, 0.1089), (-0.04814, 0.2455, 0.1089), (-0.07675, 0.2362, 0.1089), (-0.1053, 0.2269, 0.1089), (0.2893, 0.02433, 0.1089), (0.2716, 0.04866, 0.1089), (0.2539, 0.07299, 0.1089), (0.2186, 0.1216, 0.1089), (0.2009, 0.146, 0.1089), (0.1832, 0.1703, 0.1089)], [], [(115, 295, 310), (118, 298, 318), (121, 301, 324), (124, 304, 330), (127, 307, 336), (130, 292, 342), (133, 289, 348), (136, 286, 354), (139, 283, 360), (142, 280, 366), (41, 39, 94, 96), (11, 8, 65, 68), (39, 40, 95, 94), (53, 52, 107, 108), (9, 11, 68, 67), (51, 53, 108, 106), (8, 411, 410, 409, 197, 438, 437, 436, 196, 435, 434, 433, 9, 67, 65), (26, 25, 80, 81), (52, 51, 106, 107), (12, 7, 63, 66), (24, 26, 81, 79), (8, 12, 66, 65), (25, 24, 79, 80), (37, 38, 93, 92), (7, 408, 407, 406, 195, 432, 431, 430, 194, 429, 428, 427, 8, 65, 63), (38, 36, 91, 93), (13, 6, 60, 64), (36, 37, 92, 91), (50, 49, 104, 105), (7, 13, 64, 63), (48, 50, 105, 103), (6, 405, 404, 403, 193, 426, 425, 424, 192, 423, 422, 421, 7, 63, 60), (23, 22, 77, 78), (49, 48, 103, 104), (14, 5, 61, 62), (21, 23, 78, 76), (6, 14, 62, 60), (22, 21, 76, 77), (34, 35, 90, 89), (5, 402, 401, 400, 191, 420, 419, 418, 190, 417, 416, 415, 6, 60, 61), (60, 62, 71, 70), (62, 61, 72, 71), (61, 60, 70, 72), (63, 64, 74, 73), (64, 60, 75, 74), (60, 63, 73, 75), (65, 66, 77, 76), (66, 63, 78, 77), (63, 65, 76, 78), (67, 68, 80, 79), (68, 65, 81, 80), (65, 67, 79, 81), (61, 69, 83, 82), (69, 67, 84, 83), (67, 61, 82, 84), (85, 86, 101, 100), (86, 87, 102, 101), (87, 85, 100, 102), (88, 89, 104, 103), (89, 90, 105, 104), (90, 88, 103, 105), (91, 92, 107, 106), (92, 93, 108, 107), (93, 91, 106, 108), (94, 95, 110, 109), (95, 96, 111, 110), (96, 94, 109, 111), (97, 98, 113, 112), (98, 99, 114, 113), (99, 97, 112, 114), (9, 414, 413, 412, 199, 444, 443, 442, 198, 441, 440, 439, 5, 61, 67), (40, 41, 96, 95), (28, 27, 82, 83), (5, 10, 69, 61), (27, 29, 84, 82), (10, 9, 67, 69), (55, 54, 109, 110), (29, 28, 83, 84), (16, 15, 70, 71), (54, 56, 111, 109), (15, 17, 72, 70), (56, 55, 110, 111), (42, 43, 98, 97), (17, 16, 71, 72), (44, 42, 97, 99), (43, 44, 99, 98), (30, 31, 86, 85), (32, 30, 85, 87), (58, 57, 112, 113), (31, 32, 87, 86), (19, 18, 73, 74), (57, 59, 114, 112), (18, 20, 75, 73), (59, 58, 113, 114), (46, 45, 100, 101), (20, 19, 74, 75), (45, 47, 102, 100), (47, 46, 101, 102), (33, 34, 89, 88), (35, 33, 88, 90), (125, 306, 305, 304, 124, 171, 172), (126, 331, 332, 333, 125, 172, 183), (8, 11, 178, 149), (177, 150, 215, 216), (122, 303, 302, 301, 121, 169, 170), (124, 330, 329, 328, 126, 183, 171), (11, 9, 151, 178), (132, 345, 344, 343, 131, 162, 185), (119, 300, 299, 298, 118, 167, 168), (3, 12, 208, 207), (130, 342, 341, 340, 132, 185, 161), (116, 297, 296, 295, 115, 165, 166), (138, 355, 356, 357, 137, 158, 187), (7, 12, 177, 147), (11, 3, 207, 201), (152, 179, 211, 209), (136, 354, 353, 352, 138, 187, 157), (12, 8, 149, 177), (144, 367, 368, 369, 143, 154, 189), (117, 313, 314, 315, 116, 166, 180), (2, 13, 212, 204), (142, 366, 365, 364, 144, 189, 153), (115, 310, 311, 312, 117, 180, 165), (123, 325, 326, 327, 122, 170, 182), (6, 13, 176, 145), (175, 146, 219, 217), (121, 324, 323, 322, 123, 182, 169), (13, 7, 147, 176), (129, 337, 338, 339, 128, 174, 184), (10, 4, 206, 203), (118, 318, 317, 316, 120, 181, 167), (143, 282, 281, 280, 142, 153, 154), (0, 14, 214, 213), (128, 309, 308, 307, 127, 173, 174), (120, 319, 320, 321, 119, 168, 181), (140, 285, 284, 283, 139, 155, 156), (10, 5, 164, 179), (139, 360, 359, 358, 141, 188, 155), (146, 176, 218, 219), (137, 288, 287, 286, 136, 157, 158), (9, 10, 179, 151), (141, 361, 362, 363, 140, 156, 188), (14, 6, 145, 175), (133, 348, 347, 346, 135, 186, 159), (134, 291, 290, 289, 133, 159, 160), (178, 152, 209, 200), (5, 14, 175, 164), (135, 349, 350, 351, 134, 160, 186), (131, 294, 293, 292, 130, 161, 162), (127, 336, 335, 334, 129, 184, 173), (200, 209, 229, 220), (215, 200, 220, 235), (212, 213, 233, 232), (211, 210, 230, 231), (205, 216, 236, 225), (207, 208, 228, 227), (219, 218, 238, 239), (214, 202, 222, 234), (206, 201, 221, 226), (210, 217, 237, 230), (148, 177, 216, 205), (12, 2, 204, 208), (4, 11, 201, 206), (179, 163, 210, 211), (163, 175, 217, 210), (13, 0, 213, 212), (1, 10, 203, 202), (176, 148, 205, 218), (150, 178, 200, 215), (14, 1, 202, 214), (235, 220, 240, 255), (232, 233, 253, 252), (231, 230, 250, 251), (225, 236, 256, 245), (227, 228, 248, 247), (239, 238, 258, 259), (234, 222, 242, 254), (226, 221, 241, 246), (230, 237, 257, 250), (223, 226, 246, 243), (208, 204, 224, 228), (209, 211, 231, 229), (216, 215, 235, 236), (204, 212, 232, 224), (218, 205, 225, 238), (202, 203, 223, 222), (201, 207, 227, 221), (213, 214, 234, 233), (217, 219, 239, 237), (203, 206, 226, 223), (243, 246, 266, 263), (257, 259, 279, 277), (253, 254, 274, 273), (241, 247, 267, 261), (242, 243, 263, 262), (258, 245, 265, 278), (244, 252, 272, 264), (256, 255, 275, 276), (249, 251, 271, 269), (248, 244, 264, 268), (220, 229, 249, 240), (228, 224, 244, 248), (229, 231, 251, 249), (236, 235, 255, 256), (224, 232, 252, 244), (238, 225, 245, 258), (222, 223, 243, 242), (221, 227, 247, 241), (233, 234, 254, 253), (237, 239, 259, 257), (274, 262, 270, 277), (268, 264, 265, 276), (263, 266, 269, 271), (262, 263, 271, 270), (267, 268, 276, 275), (273, 274, 277, 279), (272, 273, 279, 278), (264, 272, 278, 265), (266, 261, 260, 269), (261, 267, 275, 260), (250, 257, 277, 270), (246, 241, 261, 266), (254, 242, 262, 274), (259, 258, 278, 279), (247, 248, 268, 267), (245, 256, 276, 265), (251, 250, 270, 271), (252, 253, 273, 272), (255, 240, 260, 275), (240, 249, 269, 260), (364, 367, 144), (365, 370, 364), (366, 371, 365), (364, 370, 367), (370, 368, 367), (365, 371, 370), (371, 372, 370), (370, 372, 368), (372, 369, 368), (366, 280, 371), (280, 281, 371), (371, 281, 372), (281, 282, 372), (372, 282, 369), (282, 143, 369), (358, 361, 141), (359, 373, 358), (360, 374, 359), (358, 373, 361), (373, 362, 361), (359, 374, 373), (374, 375, 373), (373, 375, 362), (375, 363, 362), (360, 283, 374), (283, 284, 374), (374, 284, 375), (284, 285, 375), (375, 285, 363), (285, 140, 363), (352, 355, 138), (353, 376, 352), (354, 377, 353), (352, 376, 355), (376, 356, 355), (353, 377, 376), (377, 378, 376), (376, 378, 356), (378, 357, 356), (354, 286, 377), (286, 287, 377), (377, 287, 378), (287, 288, 378), (378, 288, 357), (288, 137, 357), (346, 349, 135), (347, 379, 346), (348, 380, 347), (346, 379, 349), (379, 350, 349), (347, 380, 379), (380, 381, 379), (379, 381, 350), (381, 351, 350), (348, 289, 380), (289, 290, 380), (380, 290, 381), (290, 291, 381), (381, 291, 351), (291, 134, 351), (340, 345, 132), (341, 382, 340), (342, 383, 341), (340, 382, 345), (382, 344, 345), (341, 383, 382), (383, 384, 382), (382, 384, 344), (384, 343, 344), (342, 292, 383), (292, 293, 383), (383, 293, 384), (293, 294, 384), (384, 294, 343), (294, 131, 343), (334, 337, 129), (335, 385, 334), (336, 386, 335), (334, 385, 337), (385, 338, 337), (335, 386, 385), (386, 387, 385), (385, 387, 338), (387, 339, 338), (336, 307, 386), (307, 308, 386), (386, 308, 387), (308, 309, 387), (387, 309, 339), (309, 128, 339), (328, 331, 126), (329, 388, 328), (330, 389, 329), (328, 388, 331), (388, 332, 331), (329, 389, 388), (389, 390, 388), (388, 390, 332), (390, 333, 332), (330, 304, 389), (304, 305, 389), (389, 305, 390), (305, 306, 390), (390, 306, 333), (306, 125, 333), (322, 325, 123), (323, 391, 322), (324, 392, 323), (322, 391, 325), (391, 326, 325), (323, 392, 391), (392, 393, 391), (391, 393, 326), (393, 327, 326), (324, 301, 392), (301, 302, 392), (392, 302, 393), (302, 303, 393), (393, 303, 327), (303, 122, 327), (316, 319, 120), (317, 394, 316), (318, 395, 317), (316, 394, 319), (394, 320, 319), (317, 395, 394), (395, 396, 394), (394, 396, 320), (396, 321, 320), (318, 298, 395), (298, 299, 395), (395, 299, 396), (299, 300, 396), (396, 300, 321), (300, 119, 321), (312, 313, 117), (311, 397, 312), (310, 398, 311), (312, 397, 313), (397, 314, 313), (311, 398, 397), (398, 399, 397), (397, 399, 314), (399, 315, 314), (310, 295, 398), (295, 296, 398), (398, 296, 399), (296, 297, 399), (399, 297, 315), (297, 116, 315)])
me_icosphere.materials.append(mat_purple)
me_icosphere.use_remesh_preserve_volume = False
me_icosphere.use_remesh_preserve_attributes = False
me_icosphere.use_mirror_vertex_groups = False
me_icosphere.update()

# ---- objects
ob_reactornode = bpy.data.objects.new('ReactorNode', me_icosphere_005)
ob_innerringunderglow = bpy.data.objects.new('InnerRingUnderGlow', me_icosphere_002)
ob_underglow = bpy.data.objects.new('Underglow', me_icosphere_001)
ob_icosphere = bpy.data.objects.new('Icosphere', me_icosphere)
ob_lamp = bpy.data.objects.new('Lamp', light_lamp)
ob_camera = bpy.data.objects.new('Camera', cam_camera)

# ---- transforms, parenting, visibility, modifiers, constraints
ob_reactornode.location = (-0.004855, 3.995, 0.4189)
ob_reactornode.scale = (0.2236, 0.2236, 0.2236)
ob_reactornode.lineart.crease_threshold = 0.0
ob_innerringunderglow.location = (-0.004855, 3.995, 0.004347)
ob_innerringunderglow.lineart.crease_threshold = 0.0
ob_underglow.location = (-0.004855, 3.995, 0.004347)
ob_underglow.lineart.crease_threshold = 0.0
ob_icosphere.location = (-0.004855, 3.995, 0.004347)
ob_icosphere.lineart.crease_threshold = 0.0
ob_lamp.location = (4.076, 1.005, 5.904)
ob_lamp.rotation_euler = (0.6503, 0.05522, 1.866)
ob_lamp.lock_rotations_4d = False
ob_lamp.empty_display_type = 'ARROWS'
ob_lamp.color = (0.0, 0.0, 0.0, 0.0)
ob_lamp.lineart.crease_threshold = 0.0
ob_camera.location = (7.481, -6.508, 5.344)
ob_camera.rotation_euler = (1.109, 0.0, 0.8149)
ob_camera.lock_rotations_4d = False
ob_camera.empty_display_type = 'ARROWS'
ob_camera.color = (0.0, 0.0, 0.0, 0.0)
ob_camera.display_type = 'WIRE'
ob_camera.lineart.crease_threshold = 0.0

# ---- collection membership
col_collection_1.objects.link(ob_reactornode)
col_collection_1.objects.link(ob_innerringunderglow)
col_collection_1.objects.link(ob_underglow)
col_collection_1.objects.link(ob_icosphere)
col_collection_1.objects.link(ob_lamp)
col_collection_1.objects.link(ob_camera)

# ---- scene / render settings (as saved in the file)
scene.camera = ob_camera
scene.frame_start = 1; scene.frame_end = 250; scene.frame_set(1)
scene.render.engine = 'BLENDER_EEVEE_NEXT'
scene.render.resolution_percentage = 50
scene.render.dither_intensity = 0.0
scene.cycles.use_denoising = False
scene.cycles.samples = 128
scene.cycles.sampling_pattern = 'TABULATED_SOBOL'
scene.cycles.use_adaptive_sampling = False
scene.cycles.use_light_tree = False
scene.cycles.blur_glossy = 0.0
scene.cycles.sample_clamp_indirect = 0.0
scene.view_settings.view_transform = 'Standard'
bpy.context.view_layer.update()
